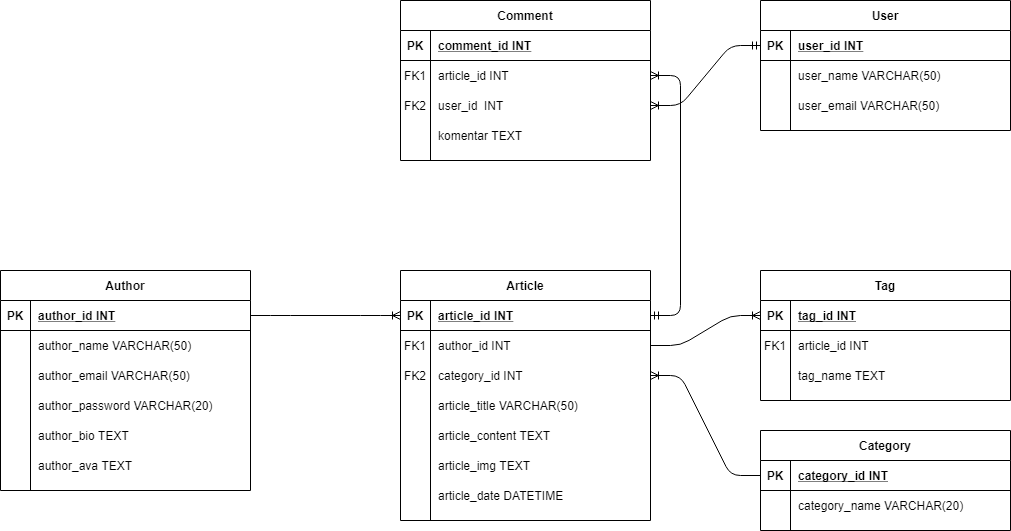

The diagram above was exported from draw.io. Its source (the exported page's mxGraphModel, read from the mxfile embedded in the PNG):
<mxGraphModel dx="1108" dy="1525" grid="1" gridSize="10" guides="1" tooltips="1" connect="1" arrows="1" fold="1" page="1" pageScale="1" pageWidth="850" pageHeight="1100" math="0" shadow="0" extFonts="Permanent Marker^https://fonts.googleapis.com/css?family=Permanent+Marker">
  <root>
    <mxCell id="0" />
    <mxCell id="1" parent="0" />
    <mxCell id="2" value="Author" style="shape=table;startSize=30;container=1;collapsible=1;childLayout=tableLayout;fixedRows=1;rowLines=0;fontStyle=1;align=center;resizeLast=1;" vertex="1" parent="1">
      <mxGeometry x="40" y="80" width="250" height="220" as="geometry" />
    </mxCell>
    <mxCell id="3" value="" style="shape=partialRectangle;collapsible=0;dropTarget=0;pointerEvents=0;fillColor=none;points=[[0,0.5],[1,0.5]];portConstraint=eastwest;top=0;left=0;right=0;bottom=1;" vertex="1" parent="2">
      <mxGeometry y="30" width="250" height="30" as="geometry" />
    </mxCell>
    <mxCell id="4" value="PK" style="shape=partialRectangle;overflow=hidden;connectable=0;fillColor=none;top=0;left=0;bottom=0;right=0;fontStyle=1;" vertex="1" parent="3">
      <mxGeometry width="30" height="30" as="geometry" />
    </mxCell>
    <mxCell id="5" value="author_id INT" style="shape=partialRectangle;overflow=hidden;connectable=0;fillColor=none;top=0;left=0;bottom=0;right=0;align=left;spacingLeft=6;fontStyle=5;" vertex="1" parent="3">
      <mxGeometry x="30" width="220" height="30" as="geometry" />
    </mxCell>
    <mxCell id="6" value="" style="shape=partialRectangle;collapsible=0;dropTarget=0;pointerEvents=0;fillColor=none;points=[[0,0.5],[1,0.5]];portConstraint=eastwest;top=0;left=0;right=0;bottom=0;" vertex="1" parent="2">
      <mxGeometry y="60" width="250" height="30" as="geometry" />
    </mxCell>
    <mxCell id="7" value="" style="shape=partialRectangle;overflow=hidden;connectable=0;fillColor=none;top=0;left=0;bottom=0;right=0;" vertex="1" parent="6">
      <mxGeometry width="30" height="30" as="geometry" />
    </mxCell>
    <mxCell id="8" value="author_name VARCHAR(50)" style="shape=partialRectangle;overflow=hidden;connectable=0;fillColor=none;top=0;left=0;bottom=0;right=0;align=left;spacingLeft=6;" vertex="1" parent="6">
      <mxGeometry x="30" width="220" height="30" as="geometry" />
    </mxCell>
    <mxCell id="9" value="" style="shape=partialRectangle;collapsible=0;dropTarget=0;pointerEvents=0;fillColor=none;points=[[0,0.5],[1,0.5]];portConstraint=eastwest;top=0;left=0;right=0;bottom=0;" vertex="1" parent="2">
      <mxGeometry y="90" width="250" height="30" as="geometry" />
    </mxCell>
    <mxCell id="10" value="" style="shape=partialRectangle;overflow=hidden;connectable=0;fillColor=none;top=0;left=0;bottom=0;right=0;" vertex="1" parent="9">
      <mxGeometry width="30" height="30" as="geometry" />
    </mxCell>
    <mxCell id="11" value="author_email VARCHAR(50)" style="shape=partialRectangle;overflow=hidden;connectable=0;fillColor=none;top=0;left=0;bottom=0;right=0;align=left;spacingLeft=6;" vertex="1" parent="9">
      <mxGeometry x="30" width="220" height="30" as="geometry" />
    </mxCell>
    <mxCell id="12" value="" style="shape=partialRectangle;collapsible=0;dropTarget=0;pointerEvents=0;fillColor=none;top=0;left=0;bottom=0;right=0;points=[[0,0.5],[1,0.5]];portConstraint=eastwest;" vertex="1" parent="2">
      <mxGeometry y="120" width="250" height="30" as="geometry" />
    </mxCell>
    <mxCell id="13" value="" style="shape=partialRectangle;connectable=0;fillColor=none;top=0;left=0;bottom=0;right=0;editable=1;overflow=hidden;" vertex="1" parent="12">
      <mxGeometry width="30" height="30" as="geometry" />
    </mxCell>
    <mxCell id="14" value="author_password VARCHAR(20)" style="shape=partialRectangle;connectable=0;fillColor=none;top=0;left=0;bottom=0;right=0;align=left;spacingLeft=6;overflow=hidden;" vertex="1" parent="12">
      <mxGeometry x="30" width="220" height="30" as="geometry" />
    </mxCell>
    <mxCell id="15" value="" style="shape=partialRectangle;collapsible=0;dropTarget=0;pointerEvents=0;fillColor=none;top=0;left=0;bottom=0;right=0;points=[[0,0.5],[1,0.5]];portConstraint=eastwest;" vertex="1" parent="2">
      <mxGeometry y="150" width="250" height="30" as="geometry" />
    </mxCell>
    <mxCell id="16" value="" style="shape=partialRectangle;connectable=0;fillColor=none;top=0;left=0;bottom=0;right=0;editable=1;overflow=hidden;" vertex="1" parent="15">
      <mxGeometry width="30" height="30" as="geometry" />
    </mxCell>
    <mxCell id="17" value="author_bio TEXT" style="shape=partialRectangle;connectable=0;fillColor=none;top=0;left=0;bottom=0;right=0;align=left;spacingLeft=6;overflow=hidden;" vertex="1" parent="15">
      <mxGeometry x="30" width="220" height="30" as="geometry" />
    </mxCell>
    <mxCell id="18" value="" style="shape=partialRectangle;collapsible=0;dropTarget=0;pointerEvents=0;fillColor=none;top=0;left=0;bottom=0;right=0;points=[[0,0.5],[1,0.5]];portConstraint=eastwest;" vertex="1" parent="2">
      <mxGeometry y="180" width="250" height="30" as="geometry" />
    </mxCell>
    <mxCell id="19" value="" style="shape=partialRectangle;connectable=0;fillColor=none;top=0;left=0;bottom=0;right=0;editable=1;overflow=hidden;" vertex="1" parent="18">
      <mxGeometry width="30" height="30" as="geometry" />
    </mxCell>
    <mxCell id="20" value="author_ava TEXT" style="shape=partialRectangle;connectable=0;fillColor=none;top=0;left=0;bottom=0;right=0;align=left;spacingLeft=6;overflow=hidden;" vertex="1" parent="18">
      <mxGeometry x="30" width="220" height="30" as="geometry" />
    </mxCell>
    <mxCell id="21" value="Article" style="shape=table;startSize=30;container=1;collapsible=1;childLayout=tableLayout;fixedRows=1;rowLines=0;fontStyle=1;align=center;resizeLast=1;" vertex="1" parent="1">
      <mxGeometry x="440" y="80" width="250" height="250" as="geometry" />
    </mxCell>
    <mxCell id="22" value="" style="shape=partialRectangle;collapsible=0;dropTarget=0;pointerEvents=0;fillColor=none;points=[[0,0.5],[1,0.5]];portConstraint=eastwest;top=0;left=0;right=0;bottom=1;" vertex="1" parent="21">
      <mxGeometry y="30" width="250" height="30" as="geometry" />
    </mxCell>
    <mxCell id="23" value="PK" style="shape=partialRectangle;overflow=hidden;connectable=0;fillColor=none;top=0;left=0;bottom=0;right=0;fontStyle=1;" vertex="1" parent="22">
      <mxGeometry width="30" height="30" as="geometry" />
    </mxCell>
    <mxCell id="24" value="article_id INT" style="shape=partialRectangle;overflow=hidden;connectable=0;fillColor=none;top=0;left=0;bottom=0;right=0;align=left;spacingLeft=6;fontStyle=5;" vertex="1" parent="22">
      <mxGeometry x="30" width="220" height="30" as="geometry" />
    </mxCell>
    <mxCell id="25" value="" style="shape=partialRectangle;collapsible=0;dropTarget=0;pointerEvents=0;fillColor=none;top=0;left=0;bottom=0;right=0;points=[[0,0.5],[1,0.5]];portConstraint=eastwest;" vertex="1" parent="21">
      <mxGeometry y="60" width="250" height="30" as="geometry" />
    </mxCell>
    <mxCell id="26" value="FK1" style="shape=partialRectangle;connectable=0;fillColor=none;top=0;left=0;bottom=0;right=0;editable=1;overflow=hidden;" vertex="1" parent="25">
      <mxGeometry width="30" height="30" as="geometry" />
    </mxCell>
    <mxCell id="27" value="author_id INT" style="shape=partialRectangle;connectable=0;fillColor=none;top=0;left=0;bottom=0;right=0;align=left;spacingLeft=6;overflow=hidden;" vertex="1" parent="25">
      <mxGeometry x="30" width="220" height="30" as="geometry" />
    </mxCell>
    <mxCell id="28" value="" style="shape=partialRectangle;collapsible=0;dropTarget=0;pointerEvents=0;fillColor=none;top=0;left=0;bottom=0;right=0;points=[[0,0.5],[1,0.5]];portConstraint=eastwest;" vertex="1" parent="21">
      <mxGeometry y="90" width="250" height="30" as="geometry" />
    </mxCell>
    <mxCell id="29" value="FK2" style="shape=partialRectangle;connectable=0;fillColor=none;top=0;left=0;bottom=0;right=0;editable=1;overflow=hidden;" vertex="1" parent="28">
      <mxGeometry width="30" height="30" as="geometry" />
    </mxCell>
    <mxCell id="30" value="category_id INT" style="shape=partialRectangle;connectable=0;fillColor=none;top=0;left=0;bottom=0;right=0;align=left;spacingLeft=6;overflow=hidden;" vertex="1" parent="28">
      <mxGeometry x="30" width="220" height="30" as="geometry" />
    </mxCell>
    <mxCell id="31" value="" style="shape=partialRectangle;collapsible=0;dropTarget=0;pointerEvents=0;fillColor=none;points=[[0,0.5],[1,0.5]];portConstraint=eastwest;top=0;left=0;right=0;bottom=0;" vertex="1" parent="21">
      <mxGeometry y="120" width="250" height="30" as="geometry" />
    </mxCell>
    <mxCell id="32" value="" style="shape=partialRectangle;overflow=hidden;connectable=0;fillColor=none;top=0;left=0;bottom=0;right=0;" vertex="1" parent="31">
      <mxGeometry width="30" height="30" as="geometry" />
    </mxCell>
    <mxCell id="33" value="article_title VARCHAR(50)" style="shape=partialRectangle;overflow=hidden;connectable=0;fillColor=none;top=0;left=0;bottom=0;right=0;align=left;spacingLeft=6;" vertex="1" parent="31">
      <mxGeometry x="30" width="220" height="30" as="geometry" />
    </mxCell>
    <mxCell id="34" value="" style="shape=partialRectangle;collapsible=0;dropTarget=0;pointerEvents=0;fillColor=none;points=[[0,0.5],[1,0.5]];portConstraint=eastwest;top=0;left=0;right=0;bottom=0;" vertex="1" parent="21">
      <mxGeometry y="150" width="250" height="30" as="geometry" />
    </mxCell>
    <mxCell id="35" value="" style="shape=partialRectangle;overflow=hidden;connectable=0;fillColor=none;top=0;left=0;bottom=0;right=0;" vertex="1" parent="34">
      <mxGeometry width="30" height="30" as="geometry" />
    </mxCell>
    <mxCell id="36" value="article_content TEXT" style="shape=partialRectangle;overflow=hidden;connectable=0;fillColor=none;top=0;left=0;bottom=0;right=0;align=left;spacingLeft=6;" vertex="1" parent="34">
      <mxGeometry x="30" width="220" height="30" as="geometry" />
    </mxCell>
    <mxCell id="37" value="" style="shape=partialRectangle;collapsible=0;dropTarget=0;pointerEvents=0;fillColor=none;top=0;left=0;bottom=0;right=0;points=[[0,0.5],[1,0.5]];portConstraint=eastwest;" vertex="1" parent="21">
      <mxGeometry y="180" width="250" height="30" as="geometry" />
    </mxCell>
    <mxCell id="38" value="" style="shape=partialRectangle;connectable=0;fillColor=none;top=0;left=0;bottom=0;right=0;editable=1;overflow=hidden;" vertex="1" parent="37">
      <mxGeometry width="30" height="30" as="geometry" />
    </mxCell>
    <mxCell id="39" value="article_img TEXT" style="shape=partialRectangle;connectable=0;fillColor=none;top=0;left=0;bottom=0;right=0;align=left;spacingLeft=6;overflow=hidden;" vertex="1" parent="37">
      <mxGeometry x="30" width="220" height="30" as="geometry" />
    </mxCell>
    <mxCell id="40" value="" style="shape=partialRectangle;collapsible=0;dropTarget=0;pointerEvents=0;fillColor=none;top=0;left=0;bottom=0;right=0;points=[[0,0.5],[1,0.5]];portConstraint=eastwest;" vertex="1" parent="21">
      <mxGeometry y="210" width="250" height="30" as="geometry" />
    </mxCell>
    <mxCell id="41" value="" style="shape=partialRectangle;connectable=0;fillColor=none;top=0;left=0;bottom=0;right=0;editable=1;overflow=hidden;" vertex="1" parent="40">
      <mxGeometry width="30" height="30" as="geometry" />
    </mxCell>
    <mxCell id="42" value="article_date DATETIME" style="shape=partialRectangle;connectable=0;fillColor=none;top=0;left=0;bottom=0;right=0;align=left;spacingLeft=6;overflow=hidden;" vertex="1" parent="40">
      <mxGeometry x="30" width="220" height="30" as="geometry" />
    </mxCell>
    <mxCell id="43" value="Comment" style="shape=table;startSize=30;container=1;collapsible=1;childLayout=tableLayout;fixedRows=1;rowLines=0;fontStyle=1;align=center;resizeLast=1;" vertex="1" parent="1">
      <mxGeometry x="440" y="-190" width="250" height="160" as="geometry" />
    </mxCell>
    <mxCell id="44" value="" style="shape=partialRectangle;collapsible=0;dropTarget=0;pointerEvents=0;fillColor=none;points=[[0,0.5],[1,0.5]];portConstraint=eastwest;top=0;left=0;right=0;bottom=1;" vertex="1" parent="43">
      <mxGeometry y="30" width="250" height="30" as="geometry" />
    </mxCell>
    <mxCell id="45" value="PK" style="shape=partialRectangle;overflow=hidden;connectable=0;fillColor=none;top=0;left=0;bottom=0;right=0;fontStyle=1;" vertex="1" parent="44">
      <mxGeometry width="30" height="30" as="geometry" />
    </mxCell>
    <mxCell id="46" value="comment_id INT" style="shape=partialRectangle;overflow=hidden;connectable=0;fillColor=none;top=0;left=0;bottom=0;right=0;align=left;spacingLeft=6;fontStyle=5;" vertex="1" parent="44">
      <mxGeometry x="30" width="220" height="30" as="geometry" />
    </mxCell>
    <mxCell id="47" value="" style="shape=partialRectangle;collapsible=0;dropTarget=0;pointerEvents=0;fillColor=none;points=[[0,0.5],[1,0.5]];portConstraint=eastwest;top=0;left=0;right=0;bottom=0;" vertex="1" parent="43">
      <mxGeometry y="60" width="250" height="30" as="geometry" />
    </mxCell>
    <mxCell id="48" value="FK1" style="shape=partialRectangle;overflow=hidden;connectable=0;fillColor=none;top=0;left=0;bottom=0;right=0;" vertex="1" parent="47">
      <mxGeometry width="30" height="30" as="geometry" />
    </mxCell>
    <mxCell id="49" value="article_id INT" style="shape=partialRectangle;overflow=hidden;connectable=0;fillColor=none;top=0;left=0;bottom=0;right=0;align=left;spacingLeft=6;" vertex="1" parent="47">
      <mxGeometry x="30" width="220" height="30" as="geometry" />
    </mxCell>
    <mxCell id="50" value="" style="shape=partialRectangle;collapsible=0;dropTarget=0;pointerEvents=0;fillColor=none;top=0;left=0;bottom=0;right=0;points=[[0,0.5],[1,0.5]];portConstraint=eastwest;" vertex="1" parent="43">
      <mxGeometry y="90" width="250" height="30" as="geometry" />
    </mxCell>
    <mxCell id="51" value="FK2" style="shape=partialRectangle;connectable=0;fillColor=none;top=0;left=0;bottom=0;right=0;editable=1;overflow=hidden;" vertex="1" parent="50">
      <mxGeometry width="30" height="30" as="geometry" />
    </mxCell>
    <mxCell id="52" value="user_id  INT" style="shape=partialRectangle;connectable=0;fillColor=none;top=0;left=0;bottom=0;right=0;align=left;spacingLeft=6;overflow=hidden;" vertex="1" parent="50">
      <mxGeometry x="30" width="220" height="30" as="geometry" />
    </mxCell>
    <mxCell id="53" value="" style="shape=partialRectangle;collapsible=0;dropTarget=0;pointerEvents=0;fillColor=none;top=0;left=0;bottom=0;right=0;points=[[0,0.5],[1,0.5]];portConstraint=eastwest;" vertex="1" parent="43">
      <mxGeometry y="120" width="250" height="30" as="geometry" />
    </mxCell>
    <mxCell id="54" value="" style="shape=partialRectangle;connectable=0;fillColor=none;top=0;left=0;bottom=0;right=0;editable=1;overflow=hidden;" vertex="1" parent="53">
      <mxGeometry width="30" height="30" as="geometry" />
    </mxCell>
    <mxCell id="55" value="komentar TEXT" style="shape=partialRectangle;connectable=0;fillColor=none;top=0;left=0;bottom=0;right=0;align=left;spacingLeft=6;overflow=hidden;" vertex="1" parent="53">
      <mxGeometry x="30" width="220" height="30" as="geometry" />
    </mxCell>
    <mxCell id="56" value="User" style="shape=table;startSize=30;container=1;collapsible=1;childLayout=tableLayout;fixedRows=1;rowLines=0;fontStyle=1;align=center;resizeLast=1;" vertex="1" parent="1">
      <mxGeometry x="800" y="-190" width="250" height="130" as="geometry" />
    </mxCell>
    <mxCell id="57" value="" style="shape=partialRectangle;collapsible=0;dropTarget=0;pointerEvents=0;fillColor=none;points=[[0,0.5],[1,0.5]];portConstraint=eastwest;top=0;left=0;right=0;bottom=1;" vertex="1" parent="56">
      <mxGeometry y="30" width="250" height="30" as="geometry" />
    </mxCell>
    <mxCell id="58" value="PK" style="shape=partialRectangle;overflow=hidden;connectable=0;fillColor=none;top=0;left=0;bottom=0;right=0;fontStyle=1;" vertex="1" parent="57">
      <mxGeometry width="30" height="30" as="geometry" />
    </mxCell>
    <mxCell id="59" value="user_id INT" style="shape=partialRectangle;overflow=hidden;connectable=0;fillColor=none;top=0;left=0;bottom=0;right=0;align=left;spacingLeft=6;fontStyle=5;" vertex="1" parent="57">
      <mxGeometry x="30" width="220" height="30" as="geometry" />
    </mxCell>
    <mxCell id="60" value="" style="shape=partialRectangle;collapsible=0;dropTarget=0;pointerEvents=0;fillColor=none;points=[[0,0.5],[1,0.5]];portConstraint=eastwest;top=0;left=0;right=0;bottom=0;" vertex="1" parent="56">
      <mxGeometry y="60" width="250" height="30" as="geometry" />
    </mxCell>
    <mxCell id="61" value="" style="shape=partialRectangle;overflow=hidden;connectable=0;fillColor=none;top=0;left=0;bottom=0;right=0;" vertex="1" parent="60">
      <mxGeometry width="30" height="30" as="geometry" />
    </mxCell>
    <mxCell id="62" value="user_name VARCHAR(50)" style="shape=partialRectangle;overflow=hidden;connectable=0;fillColor=none;top=0;left=0;bottom=0;right=0;align=left;spacingLeft=6;" vertex="1" parent="60">
      <mxGeometry x="30" width="220" height="30" as="geometry" />
    </mxCell>
    <mxCell id="63" value="" style="shape=partialRectangle;collapsible=0;dropTarget=0;pointerEvents=0;fillColor=none;points=[[0,0.5],[1,0.5]];portConstraint=eastwest;top=0;left=0;right=0;bottom=0;" vertex="1" parent="56">
      <mxGeometry y="90" width="250" height="30" as="geometry" />
    </mxCell>
    <mxCell id="64" value="" style="shape=partialRectangle;overflow=hidden;connectable=0;fillColor=none;top=0;left=0;bottom=0;right=0;" vertex="1" parent="63">
      <mxGeometry width="30" height="30" as="geometry" />
    </mxCell>
    <mxCell id="65" value="user_email VARCHAR(50)" style="shape=partialRectangle;overflow=hidden;connectable=0;fillColor=none;top=0;left=0;bottom=0;right=0;align=left;spacingLeft=6;" vertex="1" parent="63">
      <mxGeometry x="30" width="220" height="30" as="geometry" />
    </mxCell>
    <mxCell id="66" value="Tag" style="shape=table;startSize=30;container=1;collapsible=1;childLayout=tableLayout;fixedRows=1;rowLines=0;fontStyle=1;align=center;resizeLast=1;" vertex="1" parent="1">
      <mxGeometry x="800" y="80" width="250" height="130" as="geometry" />
    </mxCell>
    <mxCell id="67" value="" style="shape=partialRectangle;collapsible=0;dropTarget=0;pointerEvents=0;fillColor=none;points=[[0,0.5],[1,0.5]];portConstraint=eastwest;top=0;left=0;right=0;bottom=1;" vertex="1" parent="66">
      <mxGeometry y="30" width="250" height="30" as="geometry" />
    </mxCell>
    <mxCell id="68" value="PK" style="shape=partialRectangle;overflow=hidden;connectable=0;fillColor=none;top=0;left=0;bottom=0;right=0;fontStyle=1;" vertex="1" parent="67">
      <mxGeometry width="30" height="30" as="geometry" />
    </mxCell>
    <mxCell id="69" value="tag_id INT" style="shape=partialRectangle;overflow=hidden;connectable=0;fillColor=none;top=0;left=0;bottom=0;right=0;align=left;spacingLeft=6;fontStyle=5;" vertex="1" parent="67">
      <mxGeometry x="30" width="220" height="30" as="geometry" />
    </mxCell>
    <mxCell id="70" value="" style="shape=partialRectangle;collapsible=0;dropTarget=0;pointerEvents=0;fillColor=none;top=0;left=0;bottom=0;right=0;points=[[0,0.5],[1,0.5]];portConstraint=eastwest;" vertex="1" parent="66">
      <mxGeometry y="60" width="250" height="30" as="geometry" />
    </mxCell>
    <mxCell id="71" value="FK1" style="shape=partialRectangle;connectable=0;fillColor=none;top=0;left=0;bottom=0;right=0;editable=1;overflow=hidden;" vertex="1" parent="70">
      <mxGeometry width="30" height="30" as="geometry" />
    </mxCell>
    <mxCell id="72" value="article_id INT" style="shape=partialRectangle;connectable=0;fillColor=none;top=0;left=0;bottom=0;right=0;align=left;spacingLeft=6;overflow=hidden;" vertex="1" parent="70">
      <mxGeometry x="30" width="220" height="30" as="geometry" />
    </mxCell>
    <mxCell id="73" value="" style="shape=partialRectangle;collapsible=0;dropTarget=0;pointerEvents=0;fillColor=none;points=[[0,0.5],[1,0.5]];portConstraint=eastwest;top=0;left=0;right=0;bottom=0;" vertex="1" parent="66">
      <mxGeometry y="90" width="250" height="30" as="geometry" />
    </mxCell>
    <mxCell id="74" value="" style="shape=partialRectangle;overflow=hidden;connectable=0;fillColor=none;top=0;left=0;bottom=0;right=0;" vertex="1" parent="73">
      <mxGeometry width="30" height="30" as="geometry" />
    </mxCell>
    <mxCell id="75" value="tag_name TEXT" style="shape=partialRectangle;overflow=hidden;connectable=0;fillColor=none;top=0;left=0;bottom=0;right=0;align=left;spacingLeft=6;" vertex="1" parent="73">
      <mxGeometry x="30" width="220" height="30" as="geometry" />
    </mxCell>
    <mxCell id="76" value="Category" style="shape=table;startSize=30;container=1;collapsible=1;childLayout=tableLayout;fixedRows=1;rowLines=0;fontStyle=1;align=center;resizeLast=1;" vertex="1" parent="1">
      <mxGeometry x="800" y="240" width="250" height="100" as="geometry" />
    </mxCell>
    <mxCell id="77" value="" style="shape=partialRectangle;collapsible=0;dropTarget=0;pointerEvents=0;fillColor=none;points=[[0,0.5],[1,0.5]];portConstraint=eastwest;top=0;left=0;right=0;bottom=1;" vertex="1" parent="76">
      <mxGeometry y="30" width="250" height="30" as="geometry" />
    </mxCell>
    <mxCell id="78" value="PK" style="shape=partialRectangle;overflow=hidden;connectable=0;fillColor=none;top=0;left=0;bottom=0;right=0;fontStyle=1;" vertex="1" parent="77">
      <mxGeometry width="30" height="30" as="geometry" />
    </mxCell>
    <mxCell id="79" value="category_id INT" style="shape=partialRectangle;overflow=hidden;connectable=0;fillColor=none;top=0;left=0;bottom=0;right=0;align=left;spacingLeft=6;fontStyle=5;" vertex="1" parent="77">
      <mxGeometry x="30" width="220" height="30" as="geometry" />
    </mxCell>
    <mxCell id="80" value="" style="shape=partialRectangle;collapsible=0;dropTarget=0;pointerEvents=0;fillColor=none;points=[[0,0.5],[1,0.5]];portConstraint=eastwest;top=0;left=0;right=0;bottom=0;" vertex="1" parent="76">
      <mxGeometry y="60" width="250" height="30" as="geometry" />
    </mxCell>
    <mxCell id="81" value="" style="shape=partialRectangle;overflow=hidden;connectable=0;fillColor=none;top=0;left=0;bottom=0;right=0;" vertex="1" parent="80">
      <mxGeometry width="30" height="30" as="geometry" />
    </mxCell>
    <mxCell id="82" value="category_name VARCHAR(20)" style="shape=partialRectangle;overflow=hidden;connectable=0;fillColor=none;top=0;left=0;bottom=0;right=0;align=left;spacingLeft=6;" vertex="1" parent="80">
      <mxGeometry x="30" width="220" height="30" as="geometry" />
    </mxCell>
    <mxCell id="83" value="" style="edgeStyle=entityRelationEdgeStyle;fontSize=12;html=1;endArrow=ERoneToMany;exitX=1;exitY=0.5;exitDx=0;exitDy=0;entryX=0;entryY=0.5;entryDx=0;entryDy=0;" edge="1" source="3" target="22" parent="1">
      <mxGeometry width="100" height="100" relative="1" as="geometry">
        <mxPoint x="540" y="340" as="sourcePoint" />
        <mxPoint x="640" y="240" as="targetPoint" />
      </mxGeometry>
    </mxCell>
    <mxCell id="84" value="" style="edgeStyle=entityRelationEdgeStyle;fontSize=12;html=1;endArrow=ERoneToMany;exitX=0;exitY=0.5;exitDx=0;exitDy=0;entryX=1;entryY=0.5;entryDx=0;entryDy=0;" edge="1" source="77" target="28" parent="1">
      <mxGeometry width="100" height="100" relative="1" as="geometry">
        <mxPoint x="770" y="130" as="sourcePoint" />
        <mxPoint x="870" y="30" as="targetPoint" />
      </mxGeometry>
    </mxCell>
    <mxCell id="85" value="" style="edgeStyle=entityRelationEdgeStyle;fontSize=12;html=1;endArrow=ERoneToMany;exitX=1;exitY=0.5;exitDx=0;exitDy=0;entryX=0;entryY=0.5;entryDx=0;entryDy=0;" edge="1" source="25" target="67" parent="1">
      <mxGeometry width="100" height="100" relative="1" as="geometry">
        <mxPoint x="690" y="185" as="sourcePoint" />
        <mxPoint x="870" y="150" as="targetPoint" />
      </mxGeometry>
    </mxCell>
    <mxCell id="86" value="" style="edgeStyle=entityRelationEdgeStyle;fontSize=12;html=1;endArrow=ERoneToMany;startArrow=ERmandOne;exitX=0;exitY=0.5;exitDx=0;exitDy=0;entryX=1;entryY=0.5;entryDx=0;entryDy=0;" edge="1" source="57" target="50" parent="1">
      <mxGeometry width="100" height="100" relative="1" as="geometry">
        <mxPoint x="700" y="135" as="sourcePoint" />
        <mxPoint x="850" y="135" as="targetPoint" />
      </mxGeometry>
    </mxCell>
    <mxCell id="87" value="" style="edgeStyle=entityRelationEdgeStyle;fontSize=12;html=1;endArrow=ERoneToMany;startArrow=ERmandOne;exitX=1;exitY=0.5;exitDx=0;exitDy=0;entryX=1;entryY=0.5;entryDx=0;entryDy=0;" edge="1" source="22" target="47" parent="1">
      <mxGeometry width="100" height="100" relative="1" as="geometry">
        <mxPoint x="540" y="130" as="sourcePoint" />
        <mxPoint x="640" y="30" as="targetPoint" />
      </mxGeometry>
    </mxCell>
  </root>
</mxGraphModel>